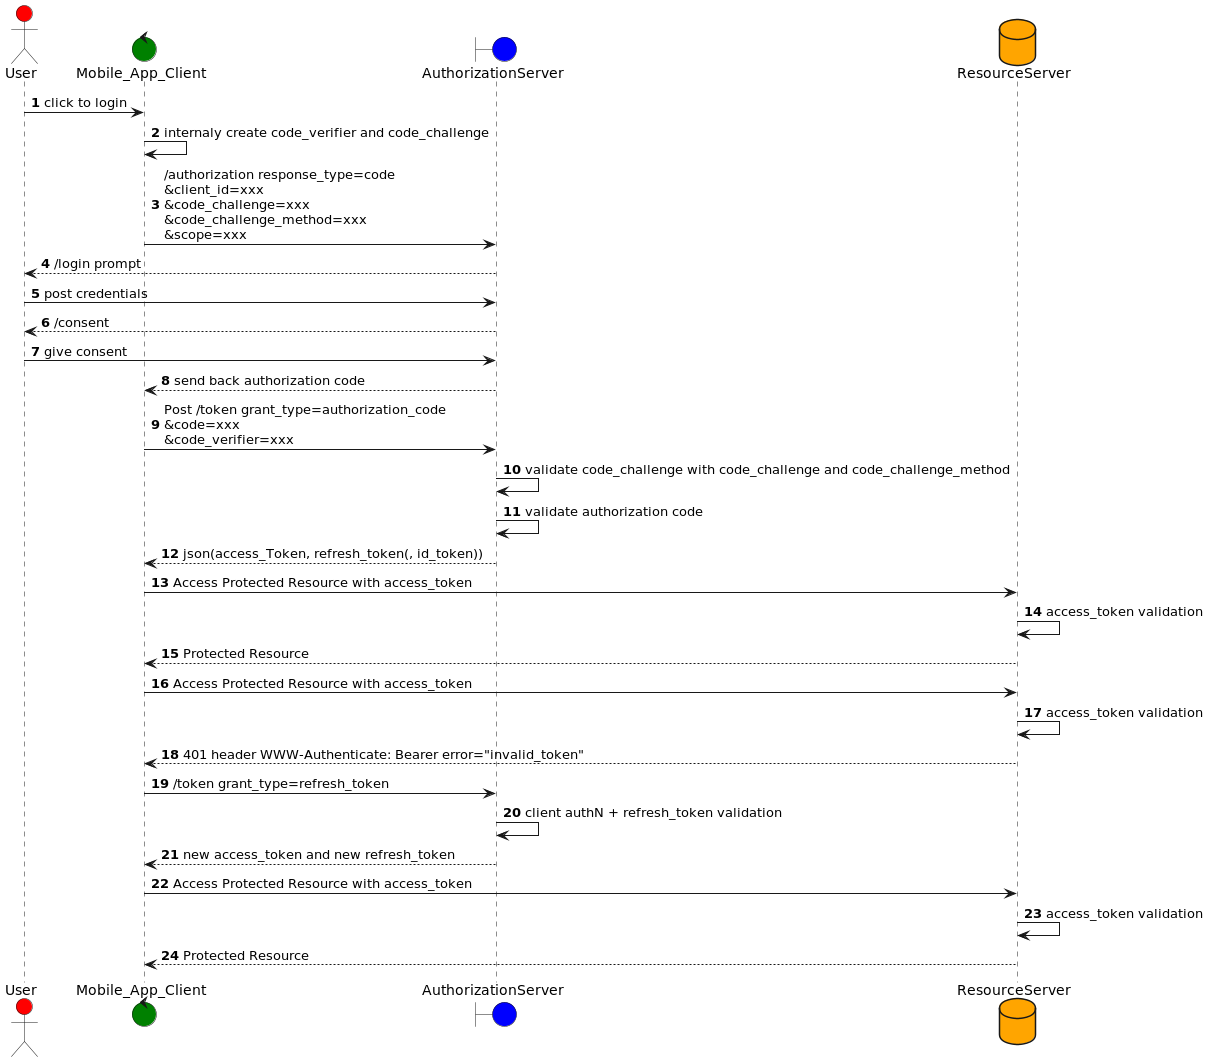

The diagram above was rendered by PlantUML. Its source (embedded in the PNG):
@startuml
'https://plantuml.com/sequence-diagram

autonumber

actor User #red
control Mobile_App_Client as Client #green
boundary AuthorizationServer #blue
database ResourceServer #orange

User -> Client: click to login
Client -> Client: internaly create code_verifier and code_challenge
Client -> AuthorizationServer: /authorization response_type=code\n&client_id=xxx\n&code_challenge=xxx\n&code_challenge_method=xxx\n&scope=xxx
AuthorizationServer --> User: /login prompt
User -> AuthorizationServer: post credentials
AuthorizationServer --> User: /consent
User -> AuthorizationServer: give consent
AuthorizationServer --> Client: send back authorization code
Client -> AuthorizationServer: Post /token grant_type=authorization_code\n&code=xxx\n&code_verifier=xxx
AuthorizationServer -> AuthorizationServer: validate code_challenge with code_challenge and code_challenge_method
AuthorizationServer -> AuthorizationServer: validate authorization code
AuthorizationServer --> Client: json(access_Token, refresh_token(, id_token))
Client -> ResourceServer: Access Protected Resource with access_token
ResourceServer -> ResourceServer: access_token validation
ResourceServer --> Client: Protected Resource
Client -> ResourceServer: Access Protected Resource with access_token
ResourceServer -> ResourceServer: access_token validation
ResourceServer --> Client: 401 header WWW-Authenticate: Bearer error="invalid_token"
Client -> AuthorizationServer: /token grant_type=refresh_token
AuthorizationServer -> AuthorizationServer : client authN + refresh_token validation
AuthorizationServer --> Client: new access_token and new refresh_token
Client -> ResourceServer: Access Protected Resource with access_token
ResourceServer -> ResourceServer: access_token validation
ResourceServer --> Client : Protected Resource

@enduml